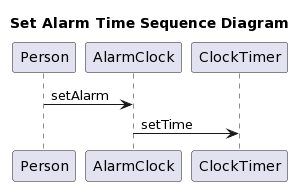

The diagram above was rendered by PlantUML. Its source (embedded in the PNG):
@startuml
title Set Alarm Time Sequence Diagram
participant Person as user
participant AlarmClock as alarm
participant ClockTimer as timer
user -> alarm : setAlarm
alarm -> timer : setTime
@enduml